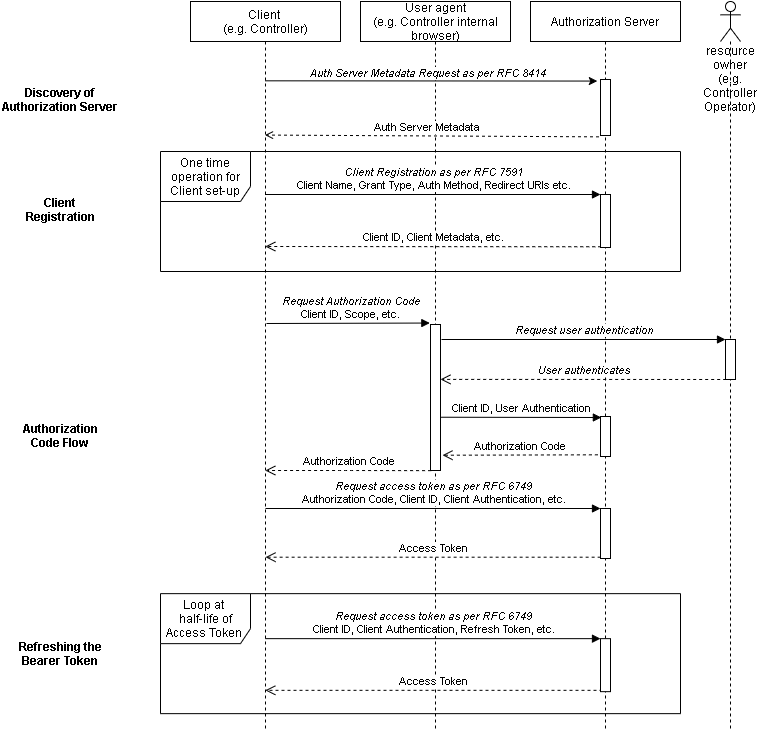

The diagram above was exported from draw.io. Its source (the exported page's mxGraphModel, read from the mxfile embedded in the PNG):
<mxGraphModel dx="1492" dy="769" grid="1" gridSize="10" guides="1" tooltips="1" connect="1" arrows="1" fold="1" page="1" pageScale="1" pageWidth="827" pageHeight="583" math="0" shadow="0">
  <root>
    <mxCell id="0" />
    <mxCell id="1" parent="0" />
    <mxCell id="TSSICbxEK4C_jPw5hKyE-1" value="User agent&lt;br&gt;(e.g. Controller internal browser)" style="shape=umlLifeline;perimeter=lifelinePerimeter;whiteSpace=wrap;html=1;container=0;collapsible=0;recursiveResize=0;outlineConnect=0;" parent="1" vertex="1">
      <mxGeometry x="400" y="22" width="150" height="728" as="geometry" />
    </mxCell>
    <mxCell id="PjqWE7_z236Kc1Ff4tqq-1" value="Loop at &lt;br&gt;half-life of Access Token&amp;nbsp;" style="shape=umlFrame;whiteSpace=wrap;html=1;width=90;height=50;" parent="1" vertex="1">
      <mxGeometry x="200" y="614.15" width="520" height="120" as="geometry" />
    </mxCell>
    <mxCell id="KBdhPKM8WCPAQau9ARn2-5" value="One time operation for Client set-up" style="shape=umlFrame;whiteSpace=wrap;html=1;width=90;height=50;" parent="1" vertex="1">
      <mxGeometry x="200" y="172" width="520" height="120" as="geometry" />
    </mxCell>
    <mxCell id="KBdhPKM8WCPAQau9ARn2-3" value="Authorization Server" style="shape=umlLifeline;perimeter=lifelinePerimeter;whiteSpace=wrap;html=1;container=0;collapsible=0;recursiveResize=0;outlineConnect=0;" parent="1" vertex="1">
      <mxGeometry x="570" y="22" width="150" height="728" as="geometry" />
    </mxCell>
    <mxCell id="KBdhPKM8WCPAQau9ARn2-11" value="&lt;i&gt;Client Registration as per RFC 7591&lt;br&gt;&lt;/i&gt;Client Name, Grant Type, Auth Method, Redirect URIs etc." style="html=1;verticalAlign=bottom;endArrow=block;entryX=0;entryY=0;" parent="1" target="KBdhPKM8WCPAQau9ARn2-4" edge="1">
      <mxGeometry relative="1" as="geometry">
        <mxPoint x="304.5" y="215" as="sourcePoint" />
      </mxGeometry>
    </mxCell>
    <mxCell id="KBdhPKM8WCPAQau9ARn2-12" value="Client ID, Client Metadata, etc." style="html=1;verticalAlign=bottom;endArrow=open;dashed=1;endSize=8;exitX=0.076;exitY=0.986;exitDx=0;exitDy=0;exitPerimeter=0;" parent="1" source="KBdhPKM8WCPAQau9ARn2-4" edge="1">
      <mxGeometry relative="1" as="geometry">
        <mxPoint x="304.81034482758605" y="267.0000000000001" as="targetPoint" />
        <mxPoint x="606" y="267" as="sourcePoint" />
      </mxGeometry>
    </mxCell>
    <mxCell id="KBdhPKM8WCPAQau9ARn2-17" value="Access Token" style="html=1;verticalAlign=bottom;endArrow=open;dashed=1;endSize=8;exitX=0.2;exitY=0.975;exitDx=0;exitDy=0;exitPerimeter=0;" parent="1" source="KBdhPKM8WCPAQau9ARn2-6" edge="1">
      <mxGeometry relative="1" as="geometry">
        <mxPoint x="304.81034482758605" y="710.825" as="targetPoint" />
        <mxPoint x="615.33" y="709.32" as="sourcePoint" />
      </mxGeometry>
    </mxCell>
    <mxCell id="KBdhPKM8WCPAQau9ARn2-18" value="&lt;i&gt;Request access token as per RFC 6749&lt;/i&gt;&lt;br&gt;Client ID, Client Authentication, Refresh Token, etc." style="html=1;verticalAlign=bottom;endArrow=block;entryX=0;entryY=0;" parent="1" target="KBdhPKM8WCPAQau9ARn2-6" edge="1">
      <mxGeometry relative="1" as="geometry">
        <mxPoint x="304.81034482758605" y="659.1500000000001" as="sourcePoint" />
      </mxGeometry>
    </mxCell>
    <mxCell id="KBdhPKM8WCPAQau9ARn2-4" value="" style="html=1;points=[];perimeter=orthogonalPerimeter;" parent="1" vertex="1">
      <mxGeometry x="640" y="215" width="10" height="53" as="geometry" />
    </mxCell>
    <mxCell id="KBdhPKM8WCPAQau9ARn2-6" value="" style="html=1;points=[];perimeter=orthogonalPerimeter;" parent="1" vertex="1">
      <mxGeometry x="640" y="659.15" width="10" height="53" as="geometry" />
    </mxCell>
    <mxCell id="KBdhPKM8WCPAQau9ARn2-20" value="" style="endArrow=classic;html=1;entryX=-0.317;entryY=0.028;entryDx=0;entryDy=0;entryPerimeter=0;" parent="1" target="0okMkR76fkh3MRL8pXcT-1" edge="1">
      <mxGeometry width="50" height="50" relative="1" as="geometry">
        <mxPoint x="304.5" y="101.31999999999994" as="sourcePoint" />
        <mxPoint x="611.75" y="101.31999999999994" as="targetPoint" />
      </mxGeometry>
    </mxCell>
    <mxCell id="KBdhPKM8WCPAQau9ARn2-21" value="&lt;i&gt;Auth Server Metadata Request as per RFC 8414&lt;/i&gt;" style="edgeLabel;html=1;align=center;verticalAlign=bottom;resizable=0;points=[];" parent="KBdhPKM8WCPAQau9ARn2-20" vertex="1" connectable="0">
      <mxGeometry x="0.1445" y="-1" relative="1" as="geometry">
        <mxPoint x="-28.17" y="0.019999999999999574" as="offset" />
      </mxGeometry>
    </mxCell>
    <mxCell id="KBdhPKM8WCPAQau9ARn2-22" value="" style="endArrow=open;html=1;dashed=1;endFill=0;exitX=-0.15;exitY=1.024;exitDx=0;exitDy=0;exitPerimeter=0;" parent="1" source="0okMkR76fkh3MRL8pXcT-1" edge="1">
      <mxGeometry width="50" height="50" relative="1" as="geometry">
        <mxPoint x="612" y="156" as="sourcePoint" />
        <mxPoint x="304.5" y="155.55999999999995" as="targetPoint" />
      </mxGeometry>
    </mxCell>
    <mxCell id="KBdhPKM8WCPAQau9ARn2-23" value="Auth Server Metadata" style="edgeLabel;html=1;align=center;verticalAlign=bottom;resizable=0;points=[];" parent="KBdhPKM8WCPAQau9ARn2-22" vertex="1" connectable="0">
      <mxGeometry x="0.1555" relative="1" as="geometry">
        <mxPoint x="19.739999999999995" y="-0.009999999999999787" as="offset" />
      </mxGeometry>
    </mxCell>
    <mxCell id="cFbqOavbiYXWHhe0aNjS-2" value="&lt;b&gt;Discovery of Authorization Server&lt;/b&gt;" style="text;html=1;strokeColor=none;fillColor=none;align=center;verticalAlign=middle;whiteSpace=wrap;rounded=0;" parent="1" vertex="1">
      <mxGeometry x="40" y="80" width="120" height="80" as="geometry" />
    </mxCell>
    <mxCell id="cFbqOavbiYXWHhe0aNjS-3" value="&lt;b&gt;Client Registration&lt;/b&gt;" style="text;html=1;strokeColor=none;fillColor=none;align=center;verticalAlign=middle;whiteSpace=wrap;rounded=0;" parent="1" vertex="1">
      <mxGeometry x="60" y="170" width="80" height="120" as="geometry" />
    </mxCell>
    <mxCell id="cFbqOavbiYXWHhe0aNjS-4" value="&lt;b&gt;Authorization Code Flow&lt;/b&gt;" style="text;html=1;strokeColor=none;fillColor=none;align=center;verticalAlign=middle;whiteSpace=wrap;rounded=0;" parent="1" vertex="1">
      <mxGeometry x="50" y="396" width="100" height="120" as="geometry" />
    </mxCell>
    <mxCell id="KBdhPKM8WCPAQau9ARn2-1" value="Client &lt;br&gt;(e.g. Controller)" style="shape=umlLifeline;perimeter=lifelinePerimeter;whiteSpace=wrap;html=1;container=1;collapsible=0;recursiveResize=0;outlineConnect=0;" parent="1" vertex="1">
      <mxGeometry x="230" y="22" width="150" height="728" as="geometry" />
    </mxCell>
    <mxCell id="0okMkR76fkh3MRL8pXcT-1" value="" style="html=1;points=[];perimeter=orthogonalPerimeter;" parent="1" vertex="1">
      <mxGeometry x="640" y="100" width="10" height="56" as="geometry" />
    </mxCell>
    <mxCell id="TSSICbxEK4C_jPw5hKyE-4" value="resource owner&lt;br&gt;(e.g. Controller Operator)" style="shape=umlLifeline;participant=umlActor;perimeter=lifelinePerimeter;whiteSpace=wrap;container=1;collapsible=0;recursiveResize=0;verticalAlign=top;spacingTop=36;outlineConnect=0;html=1;align=center;" parent="1" vertex="1">
      <mxGeometry x="760" y="22" width="20" height="728" as="geometry" />
    </mxCell>
    <mxCell id="TSSICbxEK4C_jPw5hKyE-13" value="" style="html=1;points=[];perimeter=orthogonalPerimeter;" parent="TSSICbxEK4C_jPw5hKyE-4" vertex="1">
      <mxGeometry x="5" y="338" width="10" height="40" as="geometry" />
    </mxCell>
    <mxCell id="TSSICbxEK4C_jPw5hKyE-5" value="Authorization Code" style="html=1;verticalAlign=bottom;endArrow=open;dashed=1;endSize=8;exitX=0.057;exitY=1.001;exitDx=0;exitDy=0;exitPerimeter=0;" parent="1" source="TSSICbxEK4C_jPw5hKyE-11" edge="1">
      <mxGeometry relative="1" as="geometry">
        <mxPoint x="304.81034482758605" y="491" as="targetPoint" />
        <mxPoint x="499.75" y="511" as="sourcePoint" />
        <Array as="points">
          <mxPoint x="386" y="491" />
        </Array>
      </mxGeometry>
    </mxCell>
    <mxCell id="TSSICbxEK4C_jPw5hKyE-6" value="&lt;i&gt;User authenticates&lt;/i&gt;" style="html=1;verticalAlign=bottom;endArrow=open;dashed=1;endSize=8;exitX=0.067;exitY=1;exitPerimeter=0;entryX=0.997;entryY=0.376;entryDx=0;entryDy=0;entryPerimeter=0;" parent="1" source="TSSICbxEK4C_jPw5hKyE-13" target="TSSICbxEK4C_jPw5hKyE-11" edge="1">
      <mxGeometry relative="1" as="geometry">
        <mxPoint x="727.25" y="406" as="targetPoint" />
      </mxGeometry>
    </mxCell>
    <mxCell id="TSSICbxEK4C_jPw5hKyE-7" value="&lt;i&gt;Request user authentication&lt;/i&gt;" style="html=1;verticalAlign=bottom;endArrow=block;entryX=0;entryY=0;" parent="1" target="TSSICbxEK4C_jPw5hKyE-13" edge="1">
      <mxGeometry relative="1" as="geometry">
        <mxPoint x="481" y="360" as="sourcePoint" />
      </mxGeometry>
    </mxCell>
    <mxCell id="TSSICbxEK4C_jPw5hKyE-8" value="&lt;div&gt;&lt;i&gt;Request Authorization Code&lt;/i&gt;&lt;br&gt;&lt;/div&gt;&lt;div&gt;Client ID, Scope, etc.&lt;br&gt;&lt;/div&gt;" style="html=1;verticalAlign=bottom;endArrow=block;entryX=-0.067;entryY=-0.01;entryDx=0;entryDy=0;entryPerimeter=0;" parent="1" target="TSSICbxEK4C_jPw5hKyE-11" edge="1">
      <mxGeometry x="0.0333" relative="1" as="geometry">
        <mxPoint x="306" y="344" as="sourcePoint" />
        <mxPoint x="470" y="344" as="targetPoint" />
        <mxPoint as="offset" />
      </mxGeometry>
    </mxCell>
    <mxCell id="TSSICbxEK4C_jPw5hKyE-9" value="Client ID, User Authentication" style="html=1;verticalAlign=bottom;endArrow=block;exitX=1.067;exitY=0.562;exitDx=0;exitDy=0;exitPerimeter=0;entryX=0.086;entryY=0.025;entryDx=0;entryDy=0;entryPerimeter=0;" parent="1" target="TSSICbxEK4C_jPw5hKyE-12" edge="1">
      <mxGeometry relative="1" as="geometry">
        <mxPoint x="480.6700000000001" y="437.73" as="sourcePoint" />
        <mxPoint x="760" y="439" as="targetPoint" />
      </mxGeometry>
    </mxCell>
    <mxCell id="TSSICbxEK4C_jPw5hKyE-10" value="Authorization Code" style="html=1;verticalAlign=bottom;endArrow=open;dashed=1;endSize=8;entryX=1.2;entryY=0.768;entryDx=0;entryDy=0;entryPerimeter=0;exitX=-0.26;exitY=0.958;exitDx=0;exitDy=0;exitPerimeter=0;" parent="1" source="TSSICbxEK4C_jPw5hKyE-12" edge="1">
      <mxGeometry relative="1" as="geometry">
        <mxPoint x="482" y="475.72" as="targetPoint" />
        <mxPoint x="773" y="485" as="sourcePoint" />
      </mxGeometry>
    </mxCell>
    <mxCell id="TSSICbxEK4C_jPw5hKyE-11" value="" style="html=1;points=[];perimeter=orthogonalPerimeter;" parent="1" vertex="1">
      <mxGeometry x="470" y="345" width="10" height="146" as="geometry" />
    </mxCell>
    <mxCell id="TSSICbxEK4C_jPw5hKyE-14" value="" style="html=1;points=[];perimeter=orthogonalPerimeter;" parent="1" vertex="1">
      <mxGeometry x="640" y="529" width="10" height="50" as="geometry" />
    </mxCell>
    <mxCell id="TSSICbxEK4C_jPw5hKyE-15" value="&lt;i&gt;Request access token as per RFC 6749&lt;/i&gt;&lt;br&gt;Authorization Code, Client ID, Client Authentication, etc." style="html=1;verticalAlign=bottom;endArrow=block;entryX=0;entryY=0;" parent="1" target="TSSICbxEK4C_jPw5hKyE-14" edge="1">
      <mxGeometry x="518" y="9" as="geometry">
        <mxPoint x="305.0238095238095" y="529" as="sourcePoint" />
      </mxGeometry>
    </mxCell>
    <mxCell id="TSSICbxEK4C_jPw5hKyE-16" value="Access Token" style="html=1;verticalAlign=bottom;endArrow=open;dashed=1;endSize=8;exitX=0.014;exitY=0.974;exitDx=0;exitDy=0;exitPerimeter=0;" parent="1" source="TSSICbxEK4C_jPw5hKyE-14" edge="1">
      <mxGeometry x="518" y="9" as="geometry">
        <mxPoint x="305.0238095238095" y="577.6999999999999" as="targetPoint" />
        <mxPoint x="610" y="578" as="sourcePoint" />
      </mxGeometry>
    </mxCell>
    <mxCell id="TSSICbxEK4C_jPw5hKyE-17" value="&lt;b&gt;Refreshing the Bearer Token&lt;/b&gt;" style="text;html=1;strokeColor=none;fillColor=none;align=center;verticalAlign=middle;whiteSpace=wrap;rounded=0;" parent="1" vertex="1">
      <mxGeometry x="50" y="614.15" width="100" height="120" as="geometry" />
    </mxCell>
    <mxCell id="TSSICbxEK4C_jPw5hKyE-12" value="" style="html=1;points=[];perimeter=orthogonalPerimeter;" parent="1" vertex="1">
      <mxGeometry x="640" y="437" width="10" height="40" as="geometry" />
    </mxCell>
  </root>
</mxGraphModel>